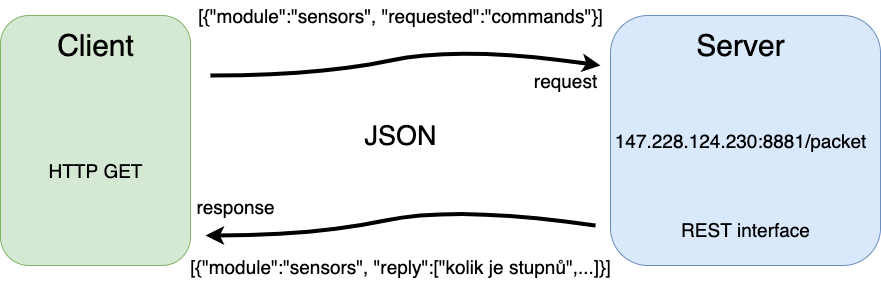

The diagram above was exported from draw.io. Its source (the exported page's mxGraphModel, read from the mxfile embedded in the PNG):
<mxGraphModel dx="1412" dy="861" grid="1" gridSize="10" guides="1" tooltips="1" connect="1" arrows="1" fold="1" page="1" pageScale="1" pageWidth="1169" pageHeight="827" math="0" shadow="0">
  <root>
    <mxCell id="0" />
    <mxCell id="1" parent="0" />
    <mxCell id="ilBTrKMTrsx972fuO0X4-1" value="" style="rounded=1;whiteSpace=wrap;html=1;fillColor=#d5e8d4;strokeColor=#82b366;" parent="1" vertex="1">
      <mxGeometry x="120" y="200" width="190" height="250" as="geometry" />
    </mxCell>
    <mxCell id="ilBTrKMTrsx972fuO0X4-2" value="Client" style="text;html=1;align=center;verticalAlign=middle;resizable=0;points=[];autosize=1;fontSize=30;" parent="1" vertex="1">
      <mxGeometry x="170" y="210" width="90" height="40" as="geometry" />
    </mxCell>
    <mxCell id="ilBTrKMTrsx972fuO0X4-3" value="HTTP GET" style="text;html=1;align=center;verticalAlign=middle;resizable=0;points=[];autosize=1;fontSize=19;" parent="1" vertex="1">
      <mxGeometry x="160" y="340" width="110" height="30" as="geometry" />
    </mxCell>
    <mxCell id="ilBTrKMTrsx972fuO0X4-4" value="" style="rounded=1;whiteSpace=wrap;html=1;fillColor=#dae8fc;strokeColor=#6c8ebf;" parent="1" vertex="1">
      <mxGeometry x="730" y="200" width="270" height="250" as="geometry" />
    </mxCell>
    <mxCell id="ilBTrKMTrsx972fuO0X4-5" value="Server" style="text;html=1;align=center;verticalAlign=middle;resizable=0;points=[];autosize=1;fontSize=30;" parent="1" vertex="1">
      <mxGeometry x="810" y="210" width="100" height="40" as="geometry" />
    </mxCell>
    <mxCell id="ilBTrKMTrsx972fuO0X4-6" value="REST interface" style="text;html=1;align=center;verticalAlign=middle;resizable=0;points=[];autosize=1;fontSize=19;" parent="1" vertex="1">
      <mxGeometry x="795" y="399" width="140" height="30" as="geometry" />
    </mxCell>
    <mxCell id="ilBTrKMTrsx972fuO0X4-7" value="147.228.124.230:8881/packet" style="text;html=1;align=center;verticalAlign=middle;resizable=0;points=[];autosize=1;fontSize=19;" parent="1" vertex="1">
      <mxGeometry x="725" y="310" width="270" height="30" as="geometry" />
    </mxCell>
    <mxCell id="ilBTrKMTrsx972fuO0X4-10" value="" style="curved=1;endArrow=classic;html=1;fontSize=17;strokeWidth=4;" parent="1" edge="1">
      <mxGeometry width="50" height="50" relative="1" as="geometry">
        <mxPoint x="330" y="260" as="sourcePoint" />
        <mxPoint x="720" y="250" as="targetPoint" />
        <Array as="points">
          <mxPoint x="440" y="260" />
          <mxPoint x="580" y="230" />
        </Array>
      </mxGeometry>
    </mxCell>
    <mxCell id="ilBTrKMTrsx972fuO0X4-14" value="JSON" style="text;html=1;align=center;verticalAlign=middle;resizable=0;points=[];autosize=1;fontSize=27;" parent="1" vertex="1">
      <mxGeometry x="475" y="300" width="90" height="40" as="geometry" />
    </mxCell>
    <mxCell id="ilBTrKMTrsx972fuO0X4-15" value="response" style="text;html=1;align=center;verticalAlign=middle;resizable=0;points=[];autosize=1;fontSize=19;" parent="1" vertex="1">
      <mxGeometry x="310" y="376" width="90" height="30" as="geometry" />
    </mxCell>
    <mxCell id="ilBTrKMTrsx972fuO0X4-16" value="request" style="text;html=1;align=center;verticalAlign=middle;resizable=0;points=[];autosize=1;fontSize=19;" parent="1" vertex="1">
      <mxGeometry x="645" y="250" width="80" height="30" as="geometry" />
    </mxCell>
    <mxCell id="ilBTrKMTrsx972fuO0X4-17" value="&lt;font style=&quot;font-size: 19px;&quot;&gt;[{&quot;module&quot;:&quot;sensors&quot;, &quot;requested&quot;:&quot;commands&quot;}]&lt;/font&gt;" style="text;html=1;align=center;verticalAlign=middle;resizable=0;points=[];autosize=1;fontSize=19;" parent="1" vertex="1">
      <mxGeometry x="310" y="185" width="420" height="30" as="geometry" />
    </mxCell>
    <mxCell id="ilBTrKMTrsx972fuO0X4-18" value="&lt;font style=&quot;font-size: 19px;&quot;&gt;[{&quot;module&quot;:&quot;sensors&quot;, &quot;reply&quot;:[&quot;kolik je stupnů&quot;,...]}]&lt;/font&gt;" style="text;html=1;align=center;verticalAlign=middle;resizable=0;points=[];autosize=1;fontSize=19;" parent="1" vertex="1">
      <mxGeometry x="300" y="436" width="440" height="30" as="geometry" />
    </mxCell>
    <mxCell id="ilBTrKMTrsx972fuO0X4-19" value="" style="curved=1;endArrow=classic;html=1;fontSize=17;strokeWidth=4;" parent="1" edge="1">
      <mxGeometry width="50" height="50" relative="1" as="geometry">
        <mxPoint x="715" y="410" as="sourcePoint" />
        <mxPoint x="325" y="420" as="targetPoint" />
        <Array as="points">
          <mxPoint x="575" y="390" />
          <mxPoint x="435" y="420" />
        </Array>
      </mxGeometry>
    </mxCell>
  </root>
</mxGraphModel>